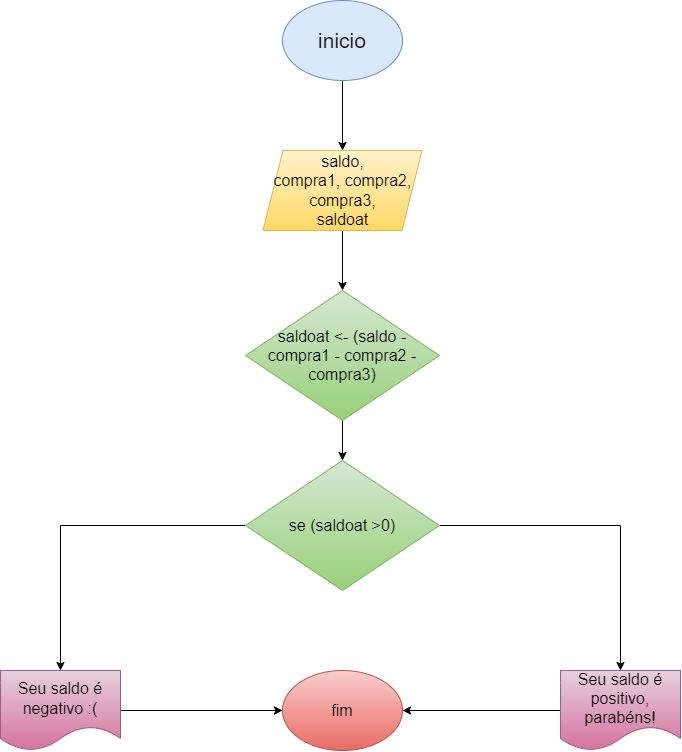

The diagram above was exported from draw.io. Its source (the exported page's mxGraphModel, read from the mxfile embedded in the PNG):
<mxGraphModel dx="1134" dy="671" grid="1" gridSize="10" guides="1" tooltips="1" connect="1" arrows="1" fold="1" page="1" pageScale="1" pageWidth="827" pageHeight="1169" math="0" shadow="0">
  <root>
    <mxCell id="0" />
    <mxCell id="1" parent="0" />
    <mxCell id="A8POyiD9H-uisonMy_90-7" style="edgeStyle=orthogonalEdgeStyle;rounded=0;orthogonalLoop=1;jettySize=auto;html=1;entryX=0.5;entryY=0;entryDx=0;entryDy=0;" edge="1" parent="1" source="A8POyiD9H-uisonMy_90-1" target="A8POyiD9H-uisonMy_90-2">
      <mxGeometry relative="1" as="geometry" />
    </mxCell>
    <mxCell id="A8POyiD9H-uisonMy_90-1" value="inicio" style="ellipse;whiteSpace=wrap;html=1;fillColor=#dae8fc;strokeColor=#6c8ebf;fontSize=21;" vertex="1" parent="1">
      <mxGeometry x="342" y="50" width="120" height="80" as="geometry" />
    </mxCell>
    <mxCell id="A8POyiD9H-uisonMy_90-8" style="edgeStyle=orthogonalEdgeStyle;rounded=0;orthogonalLoop=1;jettySize=auto;html=1;entryX=0.5;entryY=0;entryDx=0;entryDy=0;" edge="1" parent="1" source="A8POyiD9H-uisonMy_90-2" target="A8POyiD9H-uisonMy_90-3">
      <mxGeometry relative="1" as="geometry" />
    </mxCell>
    <mxCell id="A8POyiD9H-uisonMy_90-2" value="saldo,&lt;br style=&quot;font-size: 16px;&quot;&gt;compra1, compra2, compra3,&lt;br style=&quot;font-size: 16px;&quot;&gt;saldoat" style="shape=parallelogram;perimeter=parallelogramPerimeter;whiteSpace=wrap;html=1;fixedSize=1;fillColor=#fff2cc;strokeColor=#d6b656;gradientColor=#ffd966;fontSize=16;" vertex="1" parent="1">
      <mxGeometry x="322.5" y="200" width="159" height="80" as="geometry" />
    </mxCell>
    <mxCell id="A8POyiD9H-uisonMy_90-14" style="edgeStyle=orthogonalEdgeStyle;rounded=0;orthogonalLoop=1;jettySize=auto;html=1;entryX=0.5;entryY=0;entryDx=0;entryDy=0;" edge="1" parent="1" source="A8POyiD9H-uisonMy_90-3" target="A8POyiD9H-uisonMy_90-9">
      <mxGeometry relative="1" as="geometry" />
    </mxCell>
    <mxCell id="A8POyiD9H-uisonMy_90-3" value="saldoat &amp;lt;- (saldo - &lt;br style=&quot;font-size: 16px;&quot;&gt;compra1 - compra2 - compra3)" style="rhombus;whiteSpace=wrap;html=1;fillColor=#d5e8d4;gradientColor=#97d077;strokeColor=#82b366;fontSize=16;" vertex="1" parent="1">
      <mxGeometry x="305" y="340" width="194" height="130" as="geometry" />
    </mxCell>
    <mxCell id="A8POyiD9H-uisonMy_90-12" style="edgeStyle=orthogonalEdgeStyle;rounded=0;orthogonalLoop=1;jettySize=auto;html=1;entryX=0;entryY=0.5;entryDx=0;entryDy=0;" edge="1" parent="1" source="A8POyiD9H-uisonMy_90-4" target="A8POyiD9H-uisonMy_90-6">
      <mxGeometry relative="1" as="geometry" />
    </mxCell>
    <mxCell id="A8POyiD9H-uisonMy_90-4" value="Seu saldo é negativo :(" style="shape=document;whiteSpace=wrap;html=1;boundedLbl=1;fillColor=#e6d0de;gradientColor=#d5739d;strokeColor=#996185;fontSize=16;" vertex="1" parent="1">
      <mxGeometry x="60" y="720" width="120" height="80" as="geometry" />
    </mxCell>
    <mxCell id="A8POyiD9H-uisonMy_90-13" style="edgeStyle=orthogonalEdgeStyle;rounded=0;orthogonalLoop=1;jettySize=auto;html=1;" edge="1" parent="1" source="A8POyiD9H-uisonMy_90-5" target="A8POyiD9H-uisonMy_90-6">
      <mxGeometry relative="1" as="geometry" />
    </mxCell>
    <mxCell id="A8POyiD9H-uisonMy_90-5" value="Seu saldo é positivo, parabéns!" style="shape=document;whiteSpace=wrap;html=1;boundedLbl=1;fillColor=#e6d0de;gradientColor=#d5739d;strokeColor=#996185;fontSize=16;" vertex="1" parent="1">
      <mxGeometry x="620" y="720" width="120" height="80" as="geometry" />
    </mxCell>
    <mxCell id="A8POyiD9H-uisonMy_90-6" value="fim" style="ellipse;whiteSpace=wrap;html=1;fillColor=#f8cecc;gradientColor=#ea6b66;strokeColor=#b85450;fontSize=16;" vertex="1" parent="1">
      <mxGeometry x="342" y="720" width="120" height="80" as="geometry" />
    </mxCell>
    <mxCell id="A8POyiD9H-uisonMy_90-10" style="edgeStyle=orthogonalEdgeStyle;rounded=0;orthogonalLoop=1;jettySize=auto;html=1;entryX=0.5;entryY=0;entryDx=0;entryDy=0;" edge="1" parent="1" source="A8POyiD9H-uisonMy_90-9" target="A8POyiD9H-uisonMy_90-4">
      <mxGeometry relative="1" as="geometry" />
    </mxCell>
    <mxCell id="A8POyiD9H-uisonMy_90-11" style="edgeStyle=orthogonalEdgeStyle;rounded=0;orthogonalLoop=1;jettySize=auto;html=1;entryX=0.5;entryY=0;entryDx=0;entryDy=0;" edge="1" parent="1" source="A8POyiD9H-uisonMy_90-9" target="A8POyiD9H-uisonMy_90-5">
      <mxGeometry relative="1" as="geometry" />
    </mxCell>
    <mxCell id="A8POyiD9H-uisonMy_90-9" value="se (saldoat &gt;0)" style="rhombus;whiteSpace=wrap;html=1;fillColor=#d5e8d4;gradientColor=#97d077;strokeColor=#82b366;fontSize=16;" vertex="1" parent="1">
      <mxGeometry x="305" y="510" width="194" height="130" as="geometry" />
    </mxCell>
  </root>
</mxGraphModel>